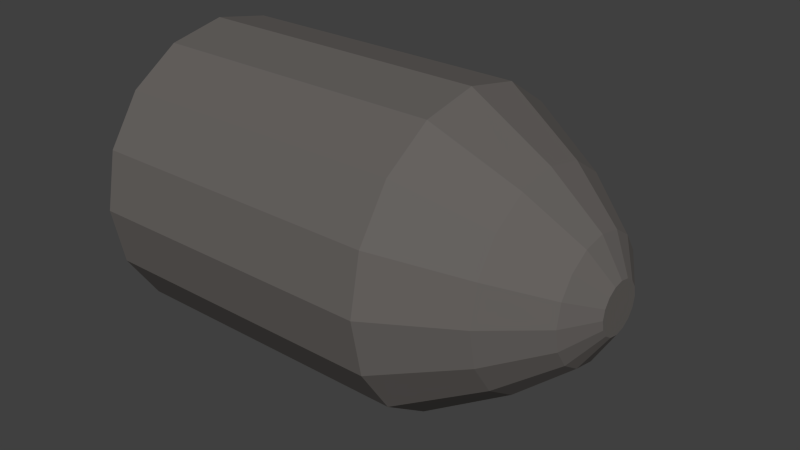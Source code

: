 # Source: tankShell.blend  (saved by Blender 2.69.0; exported with 4.5.12 LTS)
import bpy
from mathutils import Matrix  # noqa: F401  (used for matrix-valued properties, if any)

bpy.ops.wm.read_factory_settings(use_empty=True)
scene = bpy.context.scene
scene.name = 'Scene'

# ---- collections
col_collection_1 = bpy.data.collections.new('Collection 1'); scene.collection.children.link(col_collection_1)

# ---- materials (node trees are filled in below, after node groups)
mat_tankshell = bpy.data.materials.new('tankShell')
mat_tankshell.alpha_threshold = 0.0
mat_tankshell.use_transparent_shadow = False
mat_tankshell.diffuse_color = (0.1329, 0.1223, 0.1153, 1.0)
mat_tankshell.roughness = 0.5
mat_tankshell.line_color = (0.0, 0.0, 0.0, 1.0)

# ---- material node trees

# ---- world
world_world = bpy.data.worlds.new('World'); scene.world = world_world
world_world.color = (0.05088, 0.05088, 0.05088)
world_world.use_sun_shadow = False
world_world.sun_shadow_jitter_overblur = 0.0
world_world.cycles.sampling_method = 'MANUAL'
world_world.cycles.sample_map_resolution = 256

# ---- meshes
me_cylinder = bpy.data.meshes.new('Cylinder')
me_cylinder.from_pydata([(0.004397, -2.132e-09, 4.272e-08), (0.5788, 0.1545, 7.685e-08), (0.004397, 0.2272, 4.272e-08), (0.4588, 0.2272, 8.335e-08), (0.004397, 0.2099, -0.08695), (0.4588, 0.2099, -0.08695), (0.004397, 0.1607, -0.1607), (0.4588, 0.1607, -0.1607), (0.004397, 0.08695, -0.2099), (0.4588, 0.08695, -0.2099), (0.004397, -1.206e-08, -0.2272), (0.4588, -1.206e-08, -0.2272), (0.004397, -0.08695, -0.2099), (0.4588, -0.08695, -0.2099), (0.004397, -0.1607, -0.1607), (0.4588, -0.1607, -0.1607), (0.004397, -0.2099, -0.08695), (0.4588, -0.2099, -0.08695), (0.004397, -0.2272, 1.563e-08), (0.4588, -0.2272, 5.626e-08), (0.004397, -0.2099, 0.08695), (0.4588, -0.2099, 0.08695), (0.004397, -0.1607, 0.1607), (0.4588, -0.1607, 0.1607), (0.004397, -0.08695, 0.2099), (0.4588, -0.08695, 0.2099), (0.004397, 5.77e-10, 0.2272), (0.4588, 5.77e-10, 0.2272), (0.004397, 0.08695, 0.2099), (0.4588, 0.08695, 0.2099), (0.004397, 0.1607, 0.1607), (0.4588, 0.1607, 0.1607), (0.004397, 0.2099, 0.08695), (0.4588, 0.2099, 0.08695), (0.5788, 0.1428, -0.05914), (0.5788, 0.1093, -0.1093), (0.5788, 0.05914, -0.1428), (0.5788, -8.075e-09, -0.1545), (0.5788, -0.05914, -0.1428), (0.5788, -0.1093, -0.1093), (0.5788, -0.1428, -0.05914), (0.5788, -0.1545, 5.843e-08), (0.5788, -0.1428, 0.05914), (0.5788, -0.1093, 0.1093), (0.5788, -0.05914, 0.1428), (0.5788, 5.226e-10, 0.1545), (0.5788, 0.05914, 0.1428), (0.5788, 0.1093, 0.1093), (0.5788, 0.1428, 0.05914), (0.6547, 0.08951, 7.211e-08), (0.6547, 0.0827, -0.03426), (0.6547, 0.0633, -0.0633), (0.6547, 0.03426, -0.0827), (0.6547, -4.506e-09, -0.08951), (0.6547, -0.03426, -0.0827), (0.6547, -0.0633, -0.0633), (0.6547, -0.0827, -0.03426), (0.6547, -0.08951, 6.144e-08), (0.6547, -0.0827, 0.03426), (0.6547, -0.0633, 0.0633), (0.6547, -0.03426, 0.0827), (0.6547, 4.739e-10, 0.08951), (0.6547, 0.03426, 0.0827), (0.6547, 0.0633, 0.0633), (0.6547, 0.0827, 0.03426), (0.6859, 0.03774, 6.831e-08), (0.6859, 0.03487, -0.01444), (0.6859, 0.02669, -0.02669), (0.6859, 0.01444, -0.03487), (0.6859, -1.58e-09, -0.03774), (0.6859, -0.01444, -0.03487), (0.6859, -0.02669, -0.02669), (0.6859, -0.03487, -0.01444), (0.6859, -0.03774, 6.381e-08), (0.6859, -0.03487, 0.01444), (0.6859, -0.02669, 0.02669), (0.6859, -0.01444, 0.03487), (0.6859, 5.198e-10, 0.03774), (0.6859, 0.01444, 0.03487), (0.6859, 0.02669, 0.02669), (0.6859, 0.03487, 0.01444)], [], [(0, 2, 4), (15, 13, 38, 39), (2, 3, 5, 4), (0, 4, 6), (29, 27, 45, 46), (4, 5, 7, 6), (0, 6, 8), (7, 5, 34, 35), (6, 7, 9, 8), (0, 8, 10), (3, 33, 48, 1), (8, 9, 11, 10), (0, 10, 12), (21, 19, 41, 42), (10, 11, 13, 12), (0, 12, 14), (13, 11, 37, 38), (12, 13, 15, 14), (0, 14, 16), (27, 25, 44, 45), (14, 15, 17, 16), (0, 16, 18), (19, 17, 40, 41), (16, 17, 19, 18), (0, 18, 20), (33, 31, 47, 48), (18, 19, 21, 20), (0, 20, 22), (11, 9, 36, 37), (20, 21, 23, 22), (0, 22, 24), (25, 23, 43, 44), (22, 23, 25, 24), (0, 24, 26), (17, 15, 39, 40), (24, 25, 27, 26), (0, 26, 28), (31, 29, 46, 47), (26, 27, 29, 28), (0, 28, 30), (9, 7, 35, 36), (28, 29, 31, 30), (0, 30, 32), (5, 3, 1, 34), (30, 31, 33, 32), (0, 32, 2), (23, 21, 42, 43), (32, 33, 3, 2), (41, 40, 56, 57), (37, 36, 52, 53), (1, 48, 64, 49), (44, 43, 59, 60), (40, 39, 55, 56), (47, 46, 62, 63), (36, 35, 51, 52), (43, 42, 58, 59), (39, 38, 54, 55), (48, 47, 63, 64), (46, 45, 61, 62), (35, 34, 50, 51), (42, 41, 57, 58), (38, 37, 53, 54), (45, 44, 60, 61), (34, 1, 49, 50), (55, 54, 70, 71), (57, 56, 72, 73), (59, 58, 74, 75), (61, 60, 76, 77), (50, 49, 65, 66), (63, 62, 78, 79), (52, 51, 67, 68), (49, 64, 80, 65), (54, 53, 69, 70), (56, 55, 71, 72), (58, 57, 73, 74), (60, 59, 75, 76), (62, 61, 77, 78), (51, 50, 66, 67), (64, 63, 79, 80), (53, 52, 68, 69), (65, 80, 79, 78, 77, 76, 75, 74, 73, 72, 71, 70, 69, 68, 67, 66)])
me_cylinder.materials.append(mat_tankshell)
me_cylinder.use_remesh_preserve_volume = False
me_cylinder.use_remesh_preserve_attributes = False
me_cylinder.use_mirror_vertex_groups = False
me_cylinder.update()

# ---- objects
ob_tankshell = bpy.data.objects.new('tankShell', me_cylinder)

# ---- transforms, parenting, visibility, modifiers, constraints
ob_tankshell.location = (0.0, 0.0, 0.0)
ob_tankshell.lineart.crease_threshold = 0.0

# ---- collection membership
col_collection_1.objects.link(ob_tankshell)

# ---- scene / render settings (as saved in the file)
scene.frame_start = 1; scene.frame_end = 250; scene.frame_set(1)
scene.render.engine = 'BLENDER_EEVEE_NEXT'
scene.render.image_settings.compression = 90
scene.render.resolution_percentage = 50
scene.render.dither_intensity = 0.0
scene.cycles.use_denoising = False
scene.cycles.samples = 10
scene.cycles.sampling_pattern = 'TABULATED_SOBOL'
scene.cycles.light_sampling_threshold = 0.0
scene.cycles.use_adaptive_sampling = False
scene.cycles.use_light_tree = False
scene.cycles.blur_glossy = 0.0
scene.cycles.volume_bounces = 1
scene.cycles.pixel_filter_type = 'GAUSSIAN'
scene.cycles.sample_clamp_indirect = 0.0
scene.view_settings.view_transform = 'Standard'
bpy.context.view_layer.update()

# ---- added for rendering (the .blend has no active camera and no usable light): camera, sun
cam_auto = bpy.data.cameras.new('AutoCamera')
cam_auto.lens = 50.0
cam_auto.sensor_width = 36.0
cam_auto.clip_end = 1000.0
ob_auto_camera = bpy.data.objects.new('AutoCamera', cam_auto)
scene.collection.objects.link(ob_auto_camera)
ob_auto_camera.location = (1.21187, -1.04004, 0.693361)
ob_auto_camera.rotation_euler = (1.09748, -7.21219e-08, 0.694738)
scene.camera = ob_auto_camera
light_auto_sun = bpy.data.lights.new('AutoSun', 'SUN')
light_auto_sun.energy = 3.0
light_auto_sun.angle = 0.0523599
ob_auto_sun = bpy.data.objects.new('AutoSun', light_auto_sun)
scene.collection.objects.link(ob_auto_sun)
ob_auto_sun.rotation_euler = (0.872665, 0.174533, 0.523599)
bpy.context.view_layer.update()
